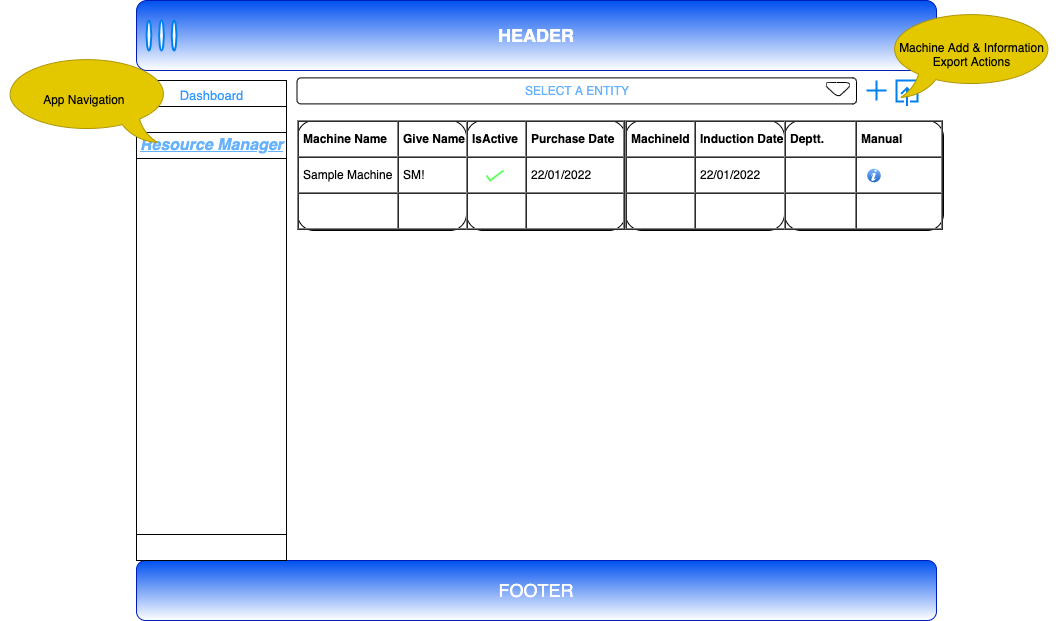

The diagram above was exported from draw.io. Its source (the exported page's mxGraphModel, read from the mxfile embedded in the PNG):
<mxGraphModel dx="1210" dy="730" grid="0" gridSize="10" guides="1" tooltips="1" connect="1" arrows="1" fold="1" page="0" pageScale="1" pageWidth="1169" pageHeight="827" math="0" shadow="0">
  <root>
    <mxCell id="0" />
    <mxCell id="1" parent="0" />
    <mxCell id="2" value="&lt;font style=&quot;font-size: 18px&quot;&gt;HEADER&lt;/font&gt;" style="rounded=1;whiteSpace=wrap;html=1;fillColor=#0050ef;strokeColor=#001DBC;fontColor=#ffffff;gradientColor=#ffffff;fontStyle=1" parent="1" vertex="1">
      <mxGeometry width="800" height="70" as="geometry" />
    </mxCell>
    <mxCell id="3" value="FOOTER" style="rounded=1;whiteSpace=wrap;html=1;fontSize=18;fillColor=#0050ef;fontColor=#ffffff;strokeColor=#001DBC;gradientColor=#ffffff;" parent="1" vertex="1">
      <mxGeometry y="560" width="800" height="60" as="geometry" />
    </mxCell>
    <mxCell id="4" value="" style="html=1;verticalLabelPosition=bottom;align=center;labelBackgroundColor=#ffffff;verticalAlign=top;strokeWidth=2;strokeColor=#0080F0;shadow=0;dashed=0;shape=mxgraph.ios7.icons.page_navigation;pointerEvents=1;fontSize=12;rounded=1;" parent="1" vertex="1">
      <mxGeometry x="10" y="20" width="30" height="30" as="geometry" />
    </mxCell>
    <mxCell id="5" value="" style="html=1;verticalLabelPosition=bottom;align=center;labelBackgroundColor=#ffffff;verticalAlign=top;strokeWidth=2;strokeColor=#0080F0;shadow=0;dashed=0;shape=mxgraph.ios7.icons.up;fontSize=12;rounded=1;" parent="1" vertex="1">
      <mxGeometry x="760" y="80" width="21" height="25.5" as="geometry" />
    </mxCell>
    <mxCell id="6" value="" style="strokeWidth=1;shadow=0;dashed=0;align=center;html=1;shape=mxgraph.mockup.containers.rrect;rSize=0;fontSize=12;rounded=1;" parent="1" vertex="1">
      <mxGeometry y="80" width="150" height="480" as="geometry" />
    </mxCell>
    <mxCell id="7" value="&lt;font color=&quot;#3399ff&quot; size=&quot;1&quot;&gt;&lt;span style=&quot;font-weight: normal ; font-size: 13px&quot;&gt;Dashboard&lt;/span&gt;&lt;/font&gt;" style="strokeColor=inherit;fillColor=inherit;gradientColor=inherit;strokeWidth=1;shadow=0;dashed=0;align=center;html=1;shape=mxgraph.mockup.containers.rrect;rSize=0;fontSize=17;fontColor=#666666;fontStyle=1;resizeWidth=1;rounded=1;" parent="6" vertex="1">
      <mxGeometry width="150" height="26" relative="1" as="geometry" />
    </mxCell>
    <mxCell id="8" value="" style="strokeColor=inherit;fillColor=inherit;gradientColor=inherit;strokeWidth=1;shadow=0;dashed=0;align=center;html=1;shape=mxgraph.mockup.containers.rrect;rSize=0;fontSize=17;fontColor=#666666;fontStyle=1;resizeWidth=1;rounded=1;" parent="6" vertex="1">
      <mxGeometry width="150" height="26" relative="1" as="geometry">
        <mxPoint y="26" as="offset" />
      </mxGeometry>
    </mxCell>
    <mxCell id="9" value="&lt;font color=&quot;#66b2ff&quot; size=&quot;1&quot;&gt;&lt;b&gt;&lt;i&gt;&lt;u style=&quot;font-size: 16px&quot;&gt;Resource Manager&lt;/u&gt;&lt;/i&gt;&lt;/b&gt;&lt;/font&gt;" style="strokeWidth=1;shadow=0;dashed=0;align=center;html=1;shape=mxgraph.mockup.containers.rrect;rSize=0;fontSize=13;fontStyle=0;resizeWidth=1;verticalAlign=middle;rounded=1;" parent="6" vertex="1">
      <mxGeometry width="150" height="26" relative="1" as="geometry">
        <mxPoint y="52" as="offset" />
      </mxGeometry>
    </mxCell>
    <mxCell id="10" value="" style="strokeColor=inherit;fillColor=inherit;gradientColor=inherit;strokeWidth=1;shadow=0;dashed=0;align=center;html=1;shape=mxgraph.mockup.containers.rrect;rSize=0;fontSize=17;fontColor=#666666;fontStyle=1;resizeWidth=1;rounded=1;" parent="6" vertex="1">
      <mxGeometry y="1" width="150" height="26" relative="1" as="geometry">
        <mxPoint y="-26" as="offset" />
      </mxGeometry>
    </mxCell>
    <mxCell id="11" value="&lt;table cellpadding=&quot;4&quot; cellspacing=&quot;0&quot; border=&quot;1&quot; style=&quot;font-size: 1em ; width: 100% ; height: 100%&quot;&gt;&lt;tbody&gt;&lt;tr&gt;&lt;th&gt;Machine Name&lt;/th&gt;&lt;th&gt;Give Name&lt;/th&gt;&lt;/tr&gt;&lt;tr&gt;&lt;td&gt;Sample Machine&lt;/td&gt;&lt;td&gt;SM!&lt;/td&gt;&lt;/tr&gt;&lt;tr&gt;&lt;td&gt;&lt;/td&gt;&lt;td&gt;&lt;br&gt;&lt;/td&gt;&lt;/tr&gt;&lt;/tbody&gt;&lt;/table&gt; " style="verticalAlign=top;align=left;overflow=fill;fontSize=12;fontFamily=Helvetica;html=1;shadow=0;rounded=1;" parent="1" vertex="1">
      <mxGeometry x="161" y="120" width="169" height="110" as="geometry" />
    </mxCell>
    <mxCell id="12" value="&lt;table cellpadding=&quot;4&quot; cellspacing=&quot;0&quot; border=&quot;1&quot; style=&quot;font-size: 1em ; width: 100% ; height: 100%&quot;&gt;&lt;tbody&gt;&lt;tr&gt;&lt;th&gt;IsActive&lt;/th&gt;&lt;th&gt;Purchase Date&lt;/th&gt;&lt;/tr&gt;&lt;tr&gt;&lt;td&gt;&lt;/td&gt;&lt;td&gt;22/01/2022&lt;/td&gt;&lt;/tr&gt;&lt;tr&gt;&lt;td&gt;&lt;/td&gt;&lt;td&gt;&lt;br&gt;&lt;/td&gt;&lt;/tr&gt;&lt;/tbody&gt;&lt;/table&gt; " style="verticalAlign=top;align=left;overflow=fill;fontSize=12;fontFamily=Helvetica;html=1;shadow=0;rounded=1;" parent="1" vertex="1">
      <mxGeometry x="330" y="120" width="159" height="110" as="geometry" />
    </mxCell>
    <mxCell id="13" value="App Navigation&amp;nbsp;" style="whiteSpace=wrap;html=1;shape=mxgraph.basic.oval_callout;fillColor=#e3c800;fontColor=#000000;strokeColor=#B09500;flipH=1;" parent="1" vertex="1">
      <mxGeometry x="-136" y="55" width="171" height="87" as="geometry" />
    </mxCell>
    <mxCell id="14" value="Machine Add &amp;amp; Information Export Actions" style="whiteSpace=wrap;html=1;shape=mxgraph.basic.oval_callout;fillColor=#e3c800;fontColor=#000000;strokeColor=#B09500;" parent="1" vertex="1">
      <mxGeometry x="750" y="10" width="171" height="87" as="geometry" />
    </mxCell>
    <mxCell id="15" value="&lt;font color=&quot;#66b2ff&quot;&gt;SELECT A ENTITY&lt;/font&gt;" style="rounded=1;whiteSpace=wrap;html=1;fontColor=#FFFFFF;strokeColor=default;fillColor=default;gradientColor=none;verticalAlign=middle;labelBorderColor=none;" parent="1" vertex="1">
      <mxGeometry x="160.5" y="77.4" width="559.5" height="26" as="geometry" />
    </mxCell>
    <mxCell id="16" value="" style="shape=offPageConnector;whiteSpace=wrap;html=1;rounded=1;fontColor=#FFFFFF;strokeColor=default;fillColor=default;size=0.7333333333333333;" parent="1" vertex="1">
      <mxGeometry x="690" y="82" width="23" height="15" as="geometry" />
    </mxCell>
    <mxCell id="17" value="" style="html=1;verticalLabelPosition=bottom;labelBackgroundColor=#ffffff;verticalAlign=top;shadow=0;dashed=0;strokeWidth=2;shape=mxgraph.ios7.misc.flagged;strokeColor=#0080f0;rounded=1;labelBorderColor=none;fontSize=16;fontColor=#66B2FF;fillColor=default;gradientColor=none;" parent="1" vertex="1">
      <mxGeometry x="730" y="80" width="20" height="20" as="geometry" />
    </mxCell>
    <mxCell id="18" value="" style="html=1;verticalLabelPosition=bottom;labelBackgroundColor=#ffffff;verticalAlign=top;shadow=0;dashed=0;strokeWidth=2;shape=mxgraph.ios7.misc.check;strokeColor=#66FF66;rounded=1;labelBorderColor=none;fontSize=16;fontColor=#66B2FF;fillColor=default;gradientColor=none;" parent="1" vertex="1">
      <mxGeometry x="350" y="170" width="17" height="10" as="geometry" />
    </mxCell>
    <mxCell id="19" value="&lt;table cellpadding=&quot;4&quot; cellspacing=&quot;0&quot; border=&quot;1&quot; style=&quot;font-size: 1em ; width: 100% ; height: 100%&quot;&gt;&lt;tbody&gt;&lt;tr&gt;&lt;th&gt;MachineId&lt;/th&gt;&lt;th&gt;Induction Date&lt;/th&gt;&lt;/tr&gt;&lt;tr&gt;&lt;td&gt;&lt;/td&gt;&lt;td&gt;22/01/2022&lt;/td&gt;&lt;/tr&gt;&lt;tr&gt;&lt;td&gt;&lt;/td&gt;&lt;td&gt;&lt;br&gt;&lt;/td&gt;&lt;/tr&gt;&lt;/tbody&gt;&lt;/table&gt; " style="verticalAlign=top;align=left;overflow=fill;fontSize=12;fontFamily=Helvetica;html=1;shadow=0;rounded=1;" parent="1" vertex="1">
      <mxGeometry x="489" y="120" width="159" height="110" as="geometry" />
    </mxCell>
    <mxCell id="20" value="&lt;table cellpadding=&quot;4&quot; cellspacing=&quot;0&quot; border=&quot;1&quot; style=&quot;font-size: 1em ; width: 100% ; height: 100%&quot;&gt;&lt;tbody&gt;&lt;tr&gt;&lt;th&gt;Deptt.&lt;/th&gt;&lt;th&gt;Manual&lt;/th&gt;&lt;/tr&gt;&lt;tr&gt;&lt;td&gt;&lt;/td&gt;&lt;td&gt;&lt;br&gt;&lt;/td&gt;&lt;/tr&gt;&lt;tr&gt;&lt;td&gt;&lt;/td&gt;&lt;td&gt;&lt;br&gt;&lt;/td&gt;&lt;/tr&gt;&lt;/tbody&gt;&lt;/table&gt; " style="verticalAlign=top;align=left;overflow=fill;fontSize=12;fontFamily=Helvetica;html=1;shadow=0;rounded=1;" parent="1" vertex="1">
      <mxGeometry x="648" y="120" width="159" height="110" as="geometry" />
    </mxCell>
    <mxCell id="21" value="" style="verticalLabelPosition=bottom;verticalAlign=top;html=1;shadow=0;dashed=0;strokeWidth=1;shape=mxgraph.ios.iInfoIcon;fillColor=#8BbEff;fillColor2=#135Ec8;strokeColor=#ffffff;sketch=0;rounded=1;labelBorderColor=none;fontSize=16;fontColor=#66B2FF;" parent="1" vertex="1">
      <mxGeometry x="730" y="167.5" width="15" height="15" as="geometry" />
    </mxCell>
  </root>
</mxGraphModel>